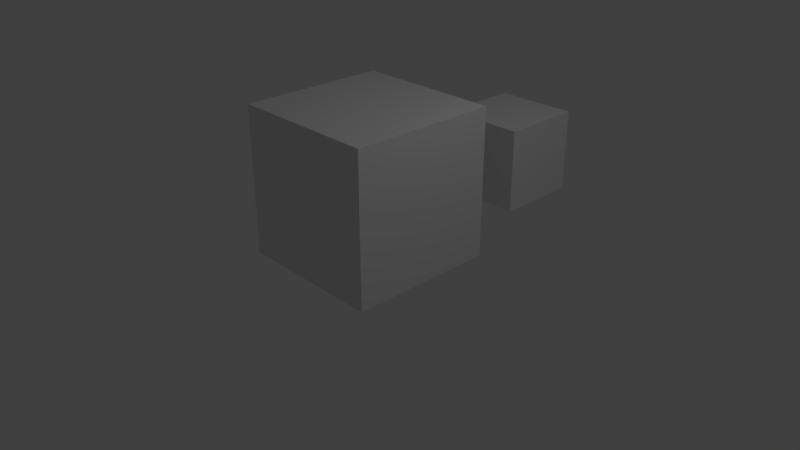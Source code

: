 # Source: test.blend  (saved by Blender 2.79.0; exported with 4.5.12 LTS)
import bpy
from mathutils import Matrix  # noqa: F401  (used for matrix-valued properties, if any)

bpy.ops.wm.read_factory_settings(use_empty=True)
scene = bpy.context.scene
scene.name = 'Scene'

# ---- collections
col_collection_1 = bpy.data.collections.new('Collection 1'); scene.collection.children.link(col_collection_1)

# ---- materials (node trees are filled in below, after node groups)
mat_material = bpy.data.materials.new('Material')
mat_material.alpha_threshold = 0.0
mat_material.use_transparent_shadow = False
mat_material.roughness = 0.5
mat_material.line_color = (0.0, 0.0, 0.0, 1.0)

# ---- material node trees

# ---- world
world_world = bpy.data.worlds.new('World'); scene.world = world_world
world_world.color = (0.05088, 0.05088, 0.05088)
world_world.use_sun_shadow = False
world_world.sun_shadow_jitter_overblur = 0.0
world_world.cycles.sampling_method = 'MANUAL'

# ---- cameras
cam_camera = bpy.data.cameras.new('Camera')
cam_camera.clip_end = 100.0
cam_camera.lens = 35.0
cam_camera.sensor_width = 32.0
cam_camera.sensor_height = 18.0
cam_camera.ortho_scale = 7.314
cam_camera.dof.focus_distance = 0.0
cam_camera.dof.aperture_fstop = 128.0

# ---- lights
light_lamp = bpy.data.lights.new('Lamp', 'POINT')
light_lamp.transmission_factor = 0.0
light_lamp.cutoff_distance = 30.0
light_lamp.energy = 100.0
light_lamp.shadow_buffer_clip_start = 1.001
light_lamp.shadow_soft_size = 0.1
light_lamp.shadow_maximum_resolution = 0.006
light_lamp.use_absolute_resolution = True

# ---- meshes
me_cube_001 = bpy.data.meshes.new('Cube.001')
me_cube_001.from_pydata([(0.5866, 0.5866, -0.5866), (0.5866, -0.5866, -0.5866), (-0.5866, -0.5866, -0.5866), (-0.5866, 0.5866, -0.5866), (0.5866, 0.5866, 0.5866), (0.5866, -0.5866, 0.5866), (-0.5866, -0.5866, 0.5866), (-0.5866, 0.5866, 0.5866)], [], [(0, 1, 2, 3), (4, 7, 6, 5), (0, 4, 5, 1), (1, 5, 6, 2), (2, 6, 7, 3), (4, 0, 3, 7)])
_uv = me_cube_001.uv_layers.new(name='UVMap')
_uv.uv.foreach_set('vector', [0.5, 0.75, 0.25, 0.75, 0.25, 0.5, 0.5, 0.5, 0.5, 8.659e-05, 0.5, 0.25, 0.25, 0.25, 0.25, 8.667e-05, 0.5, 0.75, 0.5, 0.9999, 0.25, 0.9999, 0.25, 0.75, 0.25, 0.75, 8.667e-05, 0.75, 8.659e-05, 0.5, 0.25, 0.5, 0.25, 0.5, 0.25, 0.25, 0.5, 0.25, 0.5, 0.5, 0.75, 0.75, 0.5, 0.75, 0.5, 0.5, 0.75, 0.5])
me_cube_001.materials.append(mat_material)
me_cube_001.use_remesh_preserve_volume = False
me_cube_001.use_remesh_preserve_attributes = False
me_cube_001.use_mirror_vertex_groups = False
me_cube_001.update()
me_cube = bpy.data.meshes.new('Cube')
me_cube.from_pydata([(1.0, 1.0, -1.0), (1.0, -1.0, -1.0), (-1.0, -1.0, -1.0), (-1.0, 1.0, -1.0), (1.0, 1.0, 1.0), (1.0, -1.0, 1.0), (-1.0, -1.0, 1.0), (-1.0, 1.0, 1.0)], [], [(0, 3, 2, 1), (4, 7, 6, 5), (0, 4, 5, 1), (1, 2, 6, 5), (2, 6, 7, 3), (4, 0, 3, 7)])
_uv = me_cube.uv_layers.new(name='UVMap')
_uv.uv.foreach_set('vector', [0.5, 0.75, 0.5, 0.5, 0.25, 0.5, 0.25, 0.75, 0.5, 8.665e-05, 0.5, 0.25, 0.25, 0.25, 0.25, 8.659e-05, 0.5, 0.75, 0.5, 0.9999, 0.25, 0.9999, 0.25, 0.75, 0.25, 0.75, 0.25, 0.5, 8.659e-05, 0.5, 8.659e-05, 0.75, 0.25, 0.5, 0.25, 0.25, 0.5, 0.25, 0.5, 0.5, 0.75, 0.75, 0.5, 0.75, 0.5, 0.5, 0.75, 0.5])
me_cube.materials.append(mat_material)
me_cube.use_remesh_preserve_volume = False
me_cube.use_remesh_preserve_attributes = False
me_cube.use_mirror_vertex_groups = False
me_cube.update()

# ---- objects
ob_cube_001 = bpy.data.objects.new('Cube.001', me_cube_001)
ob_cube = bpy.data.objects.new('Cube', me_cube)
ob_lamp = bpy.data.objects.new('Lamp', light_lamp)
ob_camera = bpy.data.objects.new('Camera', cam_camera)

# ---- transforms, parenting, visibility, modifiers, constraints
ob_cube_001.location = (0.0, 2.66, 0.7079)
ob_cube_001.lock_rotations_4d = False
ob_cube_001.empty_display_type = 'ARROWS'
ob_cube_001.lineart.crease_threshold = 0.0
ob_cube.location = (0.0, 0.0, 1.0)
ob_cube.lock_rotations_4d = False
ob_cube.empty_display_type = 'ARROWS'
ob_cube.lineart.crease_threshold = 0.0
ob_lamp.location = (4.076, 1.005, 5.904)
ob_lamp.rotation_euler = (0.6503, 0.05522, 1.866)
ob_lamp.lock_rotations_4d = False
ob_lamp.empty_display_type = 'ARROWS'
ob_lamp.color = (0.0, 0.0, 0.0, 0.0)
ob_lamp.lineart.crease_threshold = 0.0
ob_camera.location = (7.481, -6.508, 5.344)
ob_camera.rotation_euler = (1.109, 0.0, 0.8149)
ob_camera.lock_rotations_4d = False
ob_camera.empty_display_type = 'ARROWS'
ob_camera.color = (0.0, 0.0, 0.0, 0.0)
ob_camera.display_type = 'WIRE'
ob_camera.lineart.crease_threshold = 0.0

# ---- collection membership
col_collection_1.objects.link(ob_cube_001)
col_collection_1.objects.link(ob_cube)
col_collection_1.objects.link(ob_lamp)
col_collection_1.objects.link(ob_camera)

# ---- scene / render settings (as saved in the file)
scene.camera = ob_camera
scene.frame_start = 1; scene.frame_end = 250; scene.frame_set(1)
scene.render.engine = 'BLENDER_EEVEE_NEXT'
scene.render.resolution_percentage = 50
scene.render.dither_intensity = 0.0
scene.cycles.use_denoising = False
scene.cycles.samples = 128
scene.cycles.sampling_pattern = 'TABULATED_SOBOL'
scene.cycles.use_adaptive_sampling = False
scene.cycles.use_light_tree = False
scene.cycles.blur_glossy = 0.0
scene.cycles.sample_clamp_indirect = 0.0
scene.view_settings.view_transform = 'Standard'
bpy.context.view_layer.update()
